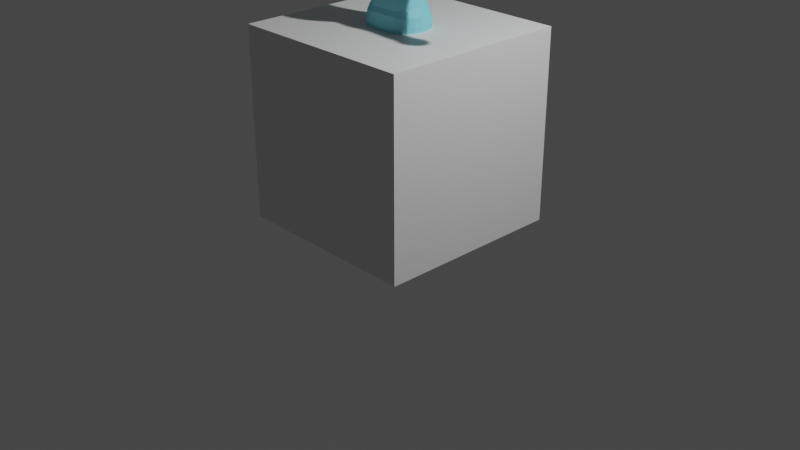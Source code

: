 # Source: miku.blend  (saved by Blender 3.3.6; exported with 4.5.12 LTS)
import bpy
from mathutils import Matrix  # noqa: F401  (used for matrix-valued properties, if any)

bpy.ops.wm.read_factory_settings(use_empty=True)
scene = bpy.context.scene
scene.name = 'Scene'

# ---- collections
col_collection = bpy.data.collections.new('Collection'); scene.collection.children.link(col_collection)
col_model = bpy.data.collections.new('Model'); scene.collection.children.link(col_model)

# ---- materials (node trees are filled in below, after node groups)
mat_material = bpy.data.materials.new('Material')
mat_material.alpha_threshold = 0.0
mat_material.use_transparent_shadow = False
mat_material.roughness = 0.5
mat_material.line_color = (0.0, 0.0, 0.0, 1.0)
mat_material_001 = bpy.data.materials.new('Material.001')
mat_material_001.use_transparent_shadow = False

# ---- material node trees
mat_material.use_nodes = True; mat_material.node_tree.nodes.clear()
_N = mat_material.node_tree.nodes; _L = mat_material.node_tree.links
n0 = _N.new('ShaderNodeOutputMaterial'); n0.name = 'Material Output'; n0.location = (300, 300)
n1 = _N.new('ShaderNodeBsdfPrincipled'); n1.name = 'Principled BSDF'; n1.location = (10, 300)
n1.distribution = 'GGX'
n1.subsurface_method = 'RANDOM_WALK_SKIN'
n1.inputs[3].default_value = 1.45
n1.inputs[27].default_value = (0.0, 0.0, 0.0, 1.0)
n1.inputs[28].default_value = 1.0
_L.new(n1.outputs[0], n0.inputs[0])
n0.is_active_output = True
mat_material_001.use_nodes = True; mat_material_001.node_tree.nodes.clear()
_N = mat_material_001.node_tree.nodes; _L = mat_material_001.node_tree.links
n0 = _N.new('ShaderNodeBsdfPrincipled'); n0.name = 'Principled BSDF'; n0.location = (10, 300)
n0.distribution = 'GGX'
n0.subsurface_method = 'RANDOM_WALK_SKIN'
n0.inputs[0].default_value = (0.215, 0.6679, 0.8, 1.0)
n0.inputs[3].default_value = 1.45
n0.inputs[27].default_value = (0.0, 0.0, 0.0, 1.0)
n0.inputs[28].default_value = 1.0
n1 = _N.new('ShaderNodeOutputMaterial'); n1.name = 'Material Output'; n1.location = (300, 300)
_L.new(n0.outputs[0], n1.inputs[0])
n1.is_active_output = True

# ---- world
world_world = bpy.data.worlds.new('World'); scene.world = world_world
world_world.use_nodes = True; world_world.node_tree.nodes.clear()
_N = world_world.node_tree.nodes; _L = world_world.node_tree.links
n0 = _N.new('ShaderNodeOutputWorld'); n0.name = 'World Output'; n0.location = (300, 300)
n1 = _N.new('ShaderNodeBackground'); n1.name = 'Background'; n1.location = (10, 300)
n1.inputs[0].default_value = (0.05088, 0.05088, 0.05088, 1.0)
_L.new(n1.outputs[0], n0.inputs[0])
n0.is_active_output = True
world_world.color = (0.05088, 0.05088, 0.05088)
world_world.use_sun_shadow = False
world_world.sun_shadow_jitter_overblur = 0.0

# ---- cameras
cam_camera = bpy.data.cameras.new('Camera')
cam_camera.clip_end = 100.0
cam_camera.ortho_scale = 7.314

# ---- lights
light_light = bpy.data.lights.new('Light', 'POINT')
light_light.transmission_factor = 0.0
light_light.energy = 1000.0
light_light.shadow_soft_size = 0.1
light_light.shadow_maximum_resolution = 0.006
light_light.use_absolute_resolution = True

# ---- meshes
me_cube = bpy.data.meshes.new('Cube')
me_cube.from_pydata([(1.0, 1.0, 1.0), (1.0, 1.0, -1.0), (1.0, -1.0, 1.0), (1.0, -1.0, -1.0), (-1.0, 1.0, 1.0), (-1.0, 1.0, -1.0), (-1.0, -1.0, 1.0), (-1.0, -1.0, -1.0)], [], [(0, 4, 6, 2), (3, 2, 6, 7), (7, 6, 4, 5), (5, 1, 3, 7), (1, 0, 2, 3), (5, 4, 0, 1)])
_uv = me_cube.uv_layers.new(name='UVMap')
_uv.uv.foreach_set('vector', [0.625, 0.5, 0.875, 0.5, 0.875, 0.75, 0.625, 0.75, 0.375, 0.75, 0.625, 0.75, 0.625, 1.0, 0.375, 1.0, 0.375, 0.0, 0.625, 0.0, 0.625, 0.25, 0.375, 0.25, 0.125, 0.5, 0.375, 0.5, 0.375, 0.75, 0.125, 0.75, 0.375, 0.5, 0.625, 0.5, 0.625, 0.75, 0.375, 0.75, 0.375, 0.25, 0.625, 0.25, 0.625, 0.5, 0.375, 0.5])
me_cube.materials.append(mat_material)
me_cube.use_mirror_vertex_groups = False
me_cube.update()
me_cube_001 = bpy.data.meshes.new('Cube.001')
me_cube_001.from_pydata([(0.6942, -0.495, -0.7541), (0.5491, -0.495, 1.089), (0.6942, 0.495, -0.7541), (0.5491, 0.3797, 1.089), (8.941e-08, 0.3834, -0.2541), (7.451e-08, 0.2837, 0.2459), (8.941e-08, 0.3769, 0.7459), (8.941e-08, -0.3834, -0.2541), (0.3817, -0.3872, 1.399), (0.4026, -0.3551, 2.276), (0.3817, 0.3505, 1.456), (0.4026, 0.3551, 2.276), (7.451e-08, -0.3422, 0.2459), (8.941e-08, -0.6172, 0.622), (0.5462, -0.3834, -0.2503), (0.409, -0.3422, 0.2556), (0.7266, -0.5437, -1.233), (0.6602, -0.5437, -0.114), (0.7266, 0.5437, -1.233), (0.6602, 0.5437, -0.114), (0.2839, -0.2037, -4.745), (-0.1152, -0.2941, -0.8205), (0.2839, 0.2128, -4.867), (-0.1152, 0.2941, -0.8205), (0.6317, -0.2037, -4.745), (0.7902, -0.2941, -0.7718), (0.6317, 0.2128, -4.867), (0.7902, 0.2941, -0.7718), (0.2961, -0.194, -4.515), (0.2882, -0.1898, -3.827), (0.6297, -0.1927, -4.301), (0.1761, -0.2855, -1.966), (0.1761, 0.2855, -1.966), (0.6297, 0.1417, -4.294), (0.2882, 0.1898, -3.827), (0.2961, 0.12, -4.504), (0.6284, 0.2855, -1.966), (0.2936, 0.1417, -4.294), (0.6406, 0.1898, -3.827), (0.6248, 0.12, -4.504), (0.6284, -0.2855, -1.966), (0.2936, -0.1927, -4.301), (0.6406, -0.1898, -3.827), (0.6248, -0.194, -4.515), (0.2839, -0.6408, -4.82), (0.6317, -0.6408, -4.82), (0.2961, -0.6505, -4.672), (0.6248, -0.6505, -4.672), (0.4959, -0.6172, 0.6048), (0.5462, 0.3834, -0.2503), (0.409, 0.2837, 0.2556), (0.4959, 0.3769, 0.7287), (0.1741, -0.2005, 0.8647), (0.1741, -0.2005, 1.444), (0.1741, 0.2005, 0.8647), (0.1741, 0.2005, 1.444), (2.98e-08, 0.3505, 1.375), (4.47e-08, 0.3551, 2.375), (2.98e-08, -0.3872, 1.208), (4.47e-08, -0.3551, 2.375), (-1.192e-07, 0.5437, -1.366), (5.96e-08, 0.5437, -0.06048), (-1.192e-07, -0.5437, -1.366), (5.96e-08, -0.5437, -0.06048), (0.0, 0.2005, 0.8647), (0.0, 0.2005, 1.444), (0.0, -0.2005, 0.8647), (0.0, -0.2005, 1.444), (5.96e-08, 0.495, -0.7541), (5.96e-08, 0.3797, 1.246), (5.96e-08, -0.495, -0.7541), (5.96e-08, -0.495, 1.246), (0.4859, 0.4427, 1.944), (0.4736, 0.4427, 1.596), (0.4859, -0.4427, 1.944), (0.4736, -0.4427, 1.596), (2.98e-08, -0.4427, 1.946), (2.98e-08, -0.4427, 1.517), (2.98e-08, 0.4427, 1.946), (2.98e-08, 0.4427, 1.517), (0.2811, -0.267, 0.6481), (0.2811, -0.267, 1.124), (0.2811, 0.267, 0.6481), (0.2811, 0.267, 1.124), (2.458, -0.1599, 0.7436), (2.458, -0.1599, 1.029), (2.458, 0.1599, 0.7436), (2.458, 0.1599, 1.029), (2.079, 0.171, 0.7337), (1.7, 0.1077, 0.7902), (2.273, 0.2123, 1.103), (0.9413, 0.1444, 0.7575), (0.9413, 0.1444, 1.015), (2.273, 0.2123, 0.6784), (1.7, 0.1077, 0.9822), (2.079, 0.171, 1.039), (0.9413, -0.1444, 0.7575), (2.273, -0.2123, 1.103), (1.7, -0.1077, 0.7902), (2.079, -0.171, 0.7337), (2.079, -0.171, 1.039), (1.7, -0.1077, 0.9822), (2.273, -0.2123, 0.6784), (0.9413, -0.1444, 1.015), (1.294, 0.1865, 0.7199), (1.347, 0.184, 0.7221), (1.311, 0.1887, 0.718), (1.33, 0.1878, 0.7188), (1.347, 0.184, 1.05), (1.294, 0.1865, 1.053), (1.33, 0.1878, 1.054), (1.311, 0.1887, 1.054), (1.347, -0.184, 0.7221), (1.294, -0.1865, 0.7199), (1.33, -0.1878, 0.7188), (1.311, -0.1887, 0.718), (1.294, -0.1865, 1.053), (1.347, -0.184, 1.05), (1.311, -0.1887, 1.054), (1.33, -0.1878, 1.054), (2.698, -0.2123, 0.6784), (2.698, -0.2123, 1.103), (2.698, 0.2123, 0.6784), (2.698, 0.2123, 1.103), (0.1842, -0.2494, -2.829), (0.2035, -0.2338, -3.126), (0.1861, -0.2463, -2.897), (0.1904, -0.2422, -2.978), (0.1966, -0.2379, -3.058), (0.2035, 0.2338, -3.126), (0.1842, 0.2494, -2.829), (0.1966, 0.2379, -3.058), (0.1904, 0.2422, -2.978), (0.1861, 0.2463, -2.897), (0.7269, 0.2338, -3.126), (0.728, 0.2494, -2.829), (0.7326, 0.2379, -3.058), (0.7348, 0.2422, -2.978), (0.7332, 0.2463, -2.897), (0.7269, -0.2338, -3.126), (0.728, -0.2494, -2.829), (0.7326, -0.2379, -3.058), (0.7348, -0.2422, -2.978), (0.7332, -0.2463, -2.897), (0.2839, -0.3629, -4.793), (0.2839, -0.5264, -4.811), (0.2961, -0.5147, -4.615), (0.2961, -0.3682, -4.551), (0.6317, -0.3629, -4.793), (0.6317, -0.5264, -4.811), (0.6248, -0.5147, -4.615), (0.6248, -0.3682, -4.551)], [], [(6, 69, 3, 51), (51, 3, 1, 48), (68, 2, 0, 70), (78, 57, 11, 72), (72, 11, 9, 74), (56, 10, 8, 58), (5, 6, 51, 50), (60, 61, 19, 18), (18, 19, 17, 16), (4, 5, 50, 49), (60, 18, 16, 62), (68, 4, 49, 2), (31, 21, 23, 32), (32, 23, 27, 36), (36, 27, 25, 40), (40, 25, 21, 31), (22, 26, 24, 20), (27, 23, 21, 25), (146, 145, 44, 46), (30, 42, 29, 41), (124, 31, 32, 130), (130, 32, 36, 135), (26, 39, 43, 24), (33, 38, 42, 30), (28, 41, 37, 35), (38, 134, 139, 42), (22, 35, 39, 26), (37, 34, 38, 33), (135, 36, 40, 140), (34, 129, 134, 38), (20, 28, 35, 22), (41, 29, 34, 37), (42, 139, 125, 29), (140, 40, 31, 124), (45, 47, 46, 44), (145, 149, 45, 44), (150, 146, 46, 47), (149, 150, 47, 45), (2, 49, 14, 0), (64, 65, 55, 54), (54, 55, 53, 52), (15, 48, 13, 12), (64, 54, 52, 66), (14, 15, 12, 7), (11, 57, 59, 9), (74, 9, 59, 76), (19, 61, 63, 17), (16, 17, 63, 62), (50, 51, 48, 15), (55, 65, 67, 53), (49, 50, 15, 14), (52, 53, 67, 66), (0, 14, 7, 70), (3, 69, 71, 1), (48, 1, 71, 13), (8, 75, 77, 58), (75, 74, 76, 77), (10, 73, 75, 8), (73, 72, 74, 75), (56, 79, 73, 10), (79, 78, 72, 73), (80, 81, 83, 82), (88, 95, 87, 86), (86, 87, 85, 84), (96, 103, 81, 80), (88, 86, 84, 99), (92, 83, 81, 103), (87, 95, 100, 85), (95, 94, 101, 100), (113, 116, 103, 96), (94, 108, 117, 101), (82, 91, 96, 80), (109, 92, 103, 116), (91, 92, 109, 104), (89, 88, 99, 98), (84, 85, 100, 99), (99, 100, 101, 98), (102, 97, 90, 93), (98, 101, 117, 112), (82, 83, 92, 91), (91, 104, 113, 96), (105, 89, 98, 112), (89, 94, 95, 88), (109, 116, 118, 111), (111, 118, 119, 110), (110, 119, 117, 108), (105, 112, 114, 107), (107, 114, 115, 106), (106, 115, 113, 104), (116, 113, 115, 118), (118, 115, 114, 119), (119, 114, 112, 117), (108, 105, 107, 110), (110, 107, 106, 111), (111, 106, 104, 109), (105, 108, 94, 89), (93, 90, 123, 122), (122, 123, 121, 120), (120, 121, 97, 102), (93, 122, 120, 102), (123, 90, 97, 121), (140, 124, 126, 143), (143, 126, 127, 142), (142, 127, 128, 141), (141, 128, 125, 139), (135, 140, 143, 138), (138, 143, 142, 137), (137, 142, 141, 136), (136, 141, 139, 134), (130, 135, 138, 133), (133, 138, 137, 132), (132, 137, 136, 131), (131, 136, 134, 129), (124, 130, 133, 126), (126, 133, 132, 127), (127, 132, 131, 128), (128, 131, 129, 125), (29, 125, 129, 34), (35, 37, 33, 39), (39, 33, 30, 43), (43, 30, 41, 28), (24, 43, 151, 148), (148, 151, 150, 149), (43, 28, 147, 151), (151, 147, 146, 150), (20, 24, 148, 144), (144, 148, 149, 145), (28, 20, 144, 147), (147, 144, 145, 146)])
_uv = me_cube_001.uv_layers.new(name='UVMap')
_uv.uv.foreach_set('vector', [0.5625, 0.375, 0.625, 0.375, 0.625, 0.5, 0.5625, 0.5, 0.5625, 0.5, 0.625, 0.5, 0.625, 0.75, 0.5625, 0.75, 0.25, 0.5, 0.375, 0.5, 0.375, 0.75, 0.25, 0.75, 0.5417, 0.375, 0.625, 0.375, 0.625, 0.5, 0.5417, 0.5, 0.5417, 0.5, 0.625, 0.5, 0.625, 0.75, 0.5417, 0.75, 0.25, 0.5, 0.375, 0.5, 0.375, 0.75, 0.25, 0.75, 0.5, 0.375, 0.5625, 0.375, 0.5625, 0.5, 0.5, 0.5, 0.375, 0.375, 0.625, 0.375, 0.625, 0.5, 0.375, 0.5, 0.375, 0.5, 0.625, 0.5, 0.625, 0.75, 0.375, 0.75, 0.4375, 0.375, 0.5, 0.375, 0.5, 0.5, 0.4375, 0.5, 0.25, 0.5, 0.375, 0.5, 0.375, 0.75, 0.25, 0.75, 0.375, 0.375, 0.4375, 0.375, 0.4375, 0.5, 0.375, 0.5, 0.575, 0.0, 0.625, 0.0, 0.625, 0.25, 0.575, 0.25, 0.575, 0.25, 0.625, 0.25, 0.625, 0.5, 0.575, 0.5, 0.575, 0.5, 0.625, 0.5, 0.625, 0.75, 0.575, 0.75, 0.575, 0.75, 0.625, 0.75, 0.625, 1.0, 0.575, 1.0, 0.125, 0.5, 0.375, 0.5, 0.375, 0.75, 0.125, 0.75, 0.625, 0.5, 0.875, 0.5, 0.875, 0.75, 0.625, 0.75, 0.425, 0.0, 0.375, 0.0, 0.375, 0.0, 0.425, 0.0, 0.4405, 0.75, 0.475, 0.75, 0.475, 1.0, 0.4405, 1.0, 0.5324, 0.0, 0.575, 0.0, 0.575, 0.25, 0.5324, 0.25, 0.5324, 0.25, 0.575, 0.25, 0.575, 0.5, 0.5324, 0.5, 0.375, 0.5, 0.425, 0.5, 0.425, 0.75, 0.375, 0.75, 0.4405, 0.5, 0.475, 0.5, 0.475, 0.75, 0.4405, 0.75, 0.425, 0.0, 0.4405, 0.0, 0.4405, 0.25, 0.425, 0.25, 0.475, 0.5, 0.5163, 0.5, 0.5163, 0.75, 0.475, 0.75, 0.375, 0.25, 0.425, 0.25, 0.425, 0.5, 0.375, 0.5, 0.4405, 0.25, 0.475, 0.25, 0.475, 0.5, 0.4405, 0.5, 0.5324, 0.5, 0.575, 0.5, 0.575, 0.75, 0.5324, 0.75, 0.475, 0.25, 0.5163, 0.25, 0.5163, 0.5, 0.475, 0.5, 0.375, 0.0, 0.425, 0.0, 0.425, 0.25, 0.375, 0.25, 0.4405, 0.0, 0.475, 0.0, 0.475, 0.25, 0.4405, 0.25, 0.475, 0.75, 0.5163, 0.75, 0.5163, 1.0, 0.475, 1.0, 0.5324, 0.75, 0.575, 0.75, 0.575, 1.0, 0.5324, 1.0, 0.375, 0.75, 0.425, 0.75, 0.425, 1.0, 0.375, 1.0, 0.125, 0.75, 0.375, 0.75, 0.375, 0.75, 0.125, 0.75, 0.425, 0.75, 0.425, 1.0, 0.425, 1.0, 0.425, 0.75, 0.375, 0.75, 0.425, 0.75, 0.425, 0.75, 0.375, 0.75, 0.375, 0.5, 0.4375, 0.5, 0.4375, 0.75, 0.375, 0.75, 0.375, 0.375, 0.625, 0.375, 0.625, 0.5, 0.375, 0.5, 0.375, 0.5, 0.625, 0.5, 0.625, 0.75, 0.375, 0.75, 0.5, 0.75, 0.5625, 0.75, 0.5625, 0.875, 0.5, 0.875, 0.25, 0.5, 0.375, 0.5, 0.375, 0.75, 0.25, 0.75, 0.4375, 0.75, 0.5, 0.75, 0.5, 0.875, 0.4375, 0.875, 0.625, 0.5, 0.75, 0.5, 0.75, 0.75, 0.625, 0.75, 0.5417, 0.75, 0.625, 0.75, 0.625, 0.875, 0.5417, 0.875, 0.625, 0.5, 0.75, 0.5, 0.75, 0.75, 0.625, 0.75, 0.375, 0.75, 0.625, 0.75, 0.625, 0.875, 0.375, 0.875, 0.5, 0.5, 0.5625, 0.5, 0.5625, 0.75, 0.5, 0.75, 0.625, 0.5, 0.75, 0.5, 0.75, 0.75, 0.625, 0.75, 0.4375, 0.5, 0.5, 0.5, 0.5, 0.75, 0.4375, 0.75, 0.375, 0.75, 0.625, 0.75, 0.625, 0.875, 0.375, 0.875, 0.375, 0.75, 0.4375, 0.75, 0.4375, 0.875, 0.375, 0.875, 0.625, 0.5, 0.75, 0.5, 0.75, 0.75, 0.625, 0.75, 0.5625, 0.75, 0.625, 0.75, 0.625, 0.875, 0.5625, 0.875, 0.375, 0.75, 0.4583, 0.75, 0.4583, 0.875, 0.375, 0.875, 0.4583, 0.75, 0.5417, 0.75, 0.5417, 0.875, 0.4583, 0.875, 0.375, 0.5, 0.4583, 0.5, 0.4583, 0.75, 0.375, 0.75, 0.4583, 0.5, 0.5417, 0.5, 0.5417, 0.75, 0.4583, 0.75, 0.375, 0.375, 0.4583, 0.375, 0.4583, 0.5, 0.375, 0.5, 0.4583, 0.375, 0.5417, 0.375, 0.5417, 0.5, 0.4583, 0.5, 0.375, 0.0, 0.625, 0.0, 0.625, 0.25, 0.375, 0.25, 0.375, 0.45, 0.625, 0.45, 0.625, 0.5, 0.375, 0.5, 0.375, 0.5, 0.625, 0.5, 0.625, 0.75, 0.375, 0.75, 0.375, 0.95, 0.625, 0.95, 0.625, 1.0, 0.375, 1.0, 0.325, 0.5, 0.375, 0.5, 0.375, 0.75, 0.325, 0.75, 0.825, 0.5, 0.875, 0.5, 0.875, 0.75, 0.825, 0.75, 0.625, 0.5, 0.675, 0.5, 0.675, 0.75, 0.625, 0.75, 0.675, 0.5, 0.725, 0.5, 0.725, 0.75, 0.675, 0.75, 0.375, 0.9044, 0.625, 0.9044, 0.625, 0.95, 0.375, 0.95, 0.725, 0.5, 0.7707, 0.5, 0.7707, 0.75, 0.725, 0.75, 0.125, 0.5, 0.175, 0.5, 0.175, 0.75, 0.125, 0.75, 0.7794, 0.5, 0.825, 0.5, 0.825, 0.75, 0.7794, 0.75, 0.375, 0.3, 0.625, 0.3, 0.625, 0.3456, 0.375, 0.3456, 0.275, 0.5, 0.325, 0.5, 0.325, 0.75, 0.275, 0.75, 0.375, 0.75, 0.625, 0.75, 0.625, 0.8, 0.375, 0.8, 0.375, 0.8, 0.625, 0.8, 0.625, 0.85, 0.375, 0.85, 0.375, 0.0, 0.625, 0.0, 0.625, 0.25, 0.375, 0.25, 0.375, 0.85, 0.625, 0.85, 0.625, 0.8957, 0.375, 0.8957, 0.375, 0.25, 0.625, 0.25, 0.625, 0.3, 0.375, 0.3, 0.175, 0.5, 0.2206, 0.5, 0.2206, 0.75, 0.175, 0.75, 0.2293, 0.5, 0.275, 0.5, 0.275, 0.75, 0.2293, 0.75, 0.375, 0.4, 0.625, 0.4, 0.625, 0.45, 0.375, 0.45, 0.7794, 0.5, 0.7794, 0.75, 0.7766, 0.7485, 0.7766, 0.5015, 0.7766, 0.5015, 0.7766, 0.7485, 0.7734, 0.7485, 0.7734, 0.5015, 0.7734, 0.5015, 0.7734, 0.7485, 0.7707, 0.75, 0.7707, 0.5, 0.2293, 0.5, 0.2293, 0.75, 0.2266, 0.7485, 0.2266, 0.5015, 0.2266, 0.5015, 0.2266, 0.7485, 0.2234, 0.7485, 0.2234, 0.5015, 0.2234, 0.5015, 0.2234, 0.7485, 0.2206, 0.75, 0.2206, 0.5, 0.625, 0.9044, 0.375, 0.9044, 0.3765, 0.9017, 0.6235, 0.9017, 0.6235, 0.9017, 0.3765, 0.9017, 0.3765, 0.8984, 0.6235, 0.8984, 0.6235, 0.8984, 0.3765, 0.8984, 0.375, 0.8957, 0.625, 0.8957, 0.625, 0.3543, 0.375, 0.3543, 0.3765, 0.3516, 0.6235, 0.3516, 0.6235, 0.3516, 0.3765, 0.3516, 0.3765, 0.3483, 0.6235, 0.3483, 0.6235, 0.3483, 0.3765, 0.3483, 0.375, 0.3456, 0.625, 0.3456, 0.375, 0.3543, 0.625, 0.3543, 0.625, 0.4, 0.375, 0.4, 0.375, 0.25, 0.625, 0.25, 0.625, 0.5, 0.375, 0.5, 0.375, 0.5, 0.625, 0.5, 0.625, 0.75, 0.375, 0.75, 0.375, 0.75, 0.625, 0.75, 0.625, 1.0, 0.375, 1.0, 0.125, 0.5, 0.375, 0.5, 0.375, 0.75, 0.125, 0.75, 0.625, 0.5, 0.875, 0.5, 0.875, 0.75, 0.625, 0.75, 0.5324, 0.75, 0.5324, 1.0, 0.529, 0.9994, 0.529, 0.7506, 0.529, 0.7506, 0.529, 0.9994, 0.525, 0.9978, 0.525, 0.7521, 0.525, 0.7521, 0.525, 0.9978, 0.5203, 0.9994, 0.5203, 0.7506, 0.5203, 0.7506, 0.5203, 0.9994, 0.5163, 1.0, 0.5163, 0.75, 0.5324, 0.5, 0.5324, 0.75, 0.529, 0.7506, 0.529, 0.4994, 0.529, 0.4994, 0.529, 0.7506, 0.525, 0.7521, 0.525, 0.4979, 0.525, 0.4979, 0.525, 0.7521, 0.5203, 0.7506, 0.5203, 0.4994, 0.5203, 0.4994, 0.5203, 0.7506, 0.5163, 0.75, 0.5163, 0.5, 0.5324, 0.25, 0.5324, 0.5, 0.529, 0.4994, 0.529, 0.2502, 0.529, 0.2502, 0.529, 0.4994, 0.525, 0.4979, 0.525, 0.2508, 0.525, 0.2508, 0.525, 0.4979, 0.5203, 0.4994, 0.5203, 0.2502, 0.5203, 0.2502, 0.5203, 0.4994, 0.5163, 0.5, 0.5163, 0.25, 0.5324, 0.0, 0.5324, 0.25, 0.529, 0.2502, 0.529, 0.000117, 0.529, 0.000117, 0.529, 0.2502, 0.525, 0.2508, 0.525, 0.0004667, 0.525, 0.0004667, 0.525, 0.2508, 0.5203, 0.2502, 0.5203, 0.000124, 0.5203, 0.000124, 0.5203, 0.2502, 0.5163, 0.25, 0.5163, 0.0, 0.475, 0.0, 0.5163, 0.0, 0.5163, 0.25, 0.475, 0.25, 0.425, 0.25, 0.4405, 0.25, 0.4405, 0.5, 0.425, 0.5, 0.425, 0.5, 0.4405, 0.5, 0.4405, 0.75, 0.425, 0.75, 0.425, 0.75, 0.4405, 0.75, 0.4405, 1.0, 0.425, 1.0, 0.375, 0.75, 0.425, 0.75, 0.425, 0.75, 0.375, 0.75, 0.375, 0.75, 0.425, 0.75, 0.425, 0.75, 0.375, 0.75, 0.425, 0.75, 0.425, 1.0, 0.425, 1.0, 0.425, 0.75, 0.425, 0.75, 0.425, 1.0, 0.425, 1.0, 0.425, 0.75, 0.125, 0.75, 0.375, 0.75, 0.375, 0.75, 0.125, 0.75, 0.125, 0.75, 0.375, 0.75, 0.375, 0.75, 0.125, 0.75, 0.425, 0.0, 0.375, 0.0, 0.375, 0.0, 0.425, 0.0, 0.425, 0.0, 0.375, 0.0, 0.375, 0.0, 0.425, 0.0])
me_cube_001.materials.append(mat_material_001)
me_cube_001.update()
arm_armature_003 = bpy.data.armatures.new('Armature.003')  # bones are not reproduced
arm_armature_002 = bpy.data.armatures.new('Armature.002')  # bones are not reproduced

# ---- objects
ob_cube = bpy.data.objects.new('Cube', me_cube)
ob_light = bpy.data.objects.new('Light', light_light)
ob_camera = bpy.data.objects.new('Camera', cam_camera)
ob_referenceimage = bpy.data.objects.new('ReferenceImage', None)
ob_control_rig = bpy.data.objects.new('control_rig', arm_armature_003)
ob_body = bpy.data.objects.new('body', me_cube_001)
ob_game_rig = bpy.data.objects.new('game_rig', arm_armature_002)

# ---- transforms, parenting, visibility, modifiers, constraints
ob_cube.location = (0.0, 0.0, 1.011)
ob_cube.lock_rotations_4d = False
ob_cube.empty_display_type = 'ARROWS'
ob_cube.lineart.crease_threshold = 0.0
ob_light.location = (4.076, 1.005, 5.904)
ob_light.rotation_euler = (0.6503, 0.05522, 1.866)
ob_light.lock_rotations_4d = False
ob_light.empty_display_type = 'ARROWS'
ob_light.color = (0.0, 0.0, 0.0, 0.0)
ob_light.lineart.crease_threshold = 0.0
ob_camera.location = (7.359, -6.926, 4.958)
ob_camera.rotation_euler = (1.109, 0.0, 0.8149)
ob_camera.lock_rotations_4d = False
ob_camera.empty_display_type = 'ARROWS'
ob_camera.color = (0.0, 0.0, 0.0, 0.0)
ob_camera.display_type = 'WIRE'
ob_camera.lineart.crease_threshold = 0.0
ob_referenceimage.location = (0.0, 0.0, 1.843)
ob_referenceimage.rotation_euler = (1.571, -0.0, -0.0)
ob_referenceimage.scale = (0.7372, 0.7372, 0.7372)
ob_referenceimage.empty_display_type = 'IMAGE'
ob_referenceimage.empty_display_size = 5.0
ob_referenceimage.use_empty_image_alpha = True
ob_referenceimage.color = (1.0, 1.0, 1.0, 0.1732)
ob_control_rig.location = (0.0, 0.0, 0.0)
ob_body.parent = ob_game_rig
ob_body.location = (0.0, 0.0, 2.398)
ob_body.scale = (0.4967, 0.4967, 0.4967)
_vg = ob_body.vertex_groups.new(name='Hips')
for _i, _w in zip([0, 2, 4, 5, 7, 12, 13, 14, 15, 16, 17, 18, 19, 48, 49, 50, 60, 61, 62, 63, 68, 70], [0.4631, 0.429, 0.7905, 0.1037, 0.7517, 0.176, 0.05712, 0.7139, 0.1363, 0.1816, 0.6034, 0.2174, 0.6116, 0.03316, 0.7289, 0.1042, 0.7527, 0.8638, 0.7141, 0.8542, 0.8334, 0.8051]): _vg.add([_i], _w, 'REPLACE')
_vg = ob_body.vertex_groups.new(name='Spine')
for _i, _w in zip([0, 1, 2, 4, 5, 6, 7, 12, 13, 14, 15, 48, 49, 50, 51, 68, 69, 70, 71], [0.05711, 0.0702, 0.0484, 0.1434, 0.7761, 0.1288, 0.156, 0.6309, 0.2191, 0.1437, 0.6849, 0.1936, 0.1374, 0.7588, 0.1361, 0.02438, 0.06285, 0.04513, 0.1028]): _vg.add([_i], _w, 'REPLACE')
_vg = ob_body.vertex_groups.new(name='Chest')
for _i, _w in zip([1, 3, 5, 6, 7, 12, 13, 15, 48, 50, 51, 52, 53, 54, 55, 64, 66, 69, 71], [0.2078, 0.07607, 0.09149, 0.7087, 0.01186, 0.1314, 0.5275, 0.1174, 0.5491, 0.09438, 0.6413, 0.1923, 0.01787, 0.5455, 0.04457, 0.8504, 0.4581, 0.2862, 0.2909]): _vg.add([_i], _w, 'REPLACE')
_vg = ob_body.vertex_groups.new(name='Neck')
for _i, _w in zip([52, 53, 54, 55, 64, 65, 66, 67], [0.1157, 0.8699, 0.2227, 0.9218, 0.06654, 0.9717, 0.07462, 0.9307]): _vg.add([_i], _w, 'REPLACE')
_vg = ob_body.vertex_groups.new(name='Head')
_vg.add([8, 9, 10, 11, 56, 57, 58, 59, 72, 73, 74, 75, 76, 77, 78, 79], 1.0, 'REPLACE')
_vg = ob_body.vertex_groups.new(name='Shoulder.L')
for _i, _w in zip([1, 3, 6, 12, 13, 15, 48, 50, 51, 52, 53, 54, 55, 64, 66, 67, 69, 71, 80, 81, 82, 83], [0.7051, 0.9034, 0.1431, 0.046, 0.1914, 0.03714, 0.2109, 0.007693, 0.2004, 0.692, 0.0962, 0.2318, 0.01193, 0.08305, 0.4673, 0.05218, 0.6392, 0.5797, 0.2506, 0.7832, 0.7721, 0.1831]): _vg.add([_i], _w, 'REPLACE')
_vg = ob_body.vertex_groups.new(name='Arm.Upper.L')
for _i, _w in zip([80, 81, 82, 83, 91, 92, 96, 103, 104, 105, 106, 107, 108, 109, 110, 111, 112, 113, 114, 115, 116, 117, 118, 119], [0.7488, 0.2164, 0.2275, 0.8166, 0.9713, 0.9868, 0.9784, 0.9704, 0.8114, 0.08026, 0.3463, 0.2708, 0.06813, 0.8312, 0.2534, 0.3319, 0.09627, 0.7965, 0.2888, 0.3621, 0.8118, 0.08517, 0.3521, 0.2769]): _vg.add([_i], _w, 'REPLACE')
_vg = ob_body.vertex_groups.new(name='Arm.Lower.L')
for _i, _w in zip([84, 85, 86, 87, 88, 89, 94, 95, 98, 99, 100, 101, 104, 105, 106, 107, 108, 109, 110, 111, 112, 113, 114, 115, 116, 117, 118, 119], [0.9999, 0.9999, 0.9999, 1.0, 0.9999, 0.9972, 0.9982, 0.9999, 0.9961, 0.9998, 0.9999, 0.997, 0.1873, 0.9196, 0.6532, 0.7288, 0.9318, 0.1682, 0.7464, 0.6678, 0.9036, 0.2025, 0.7109, 0.6375, 0.1869, 0.9147, 0.6474, 0.7227]): _vg.add([_i], _w, 'REPLACE')
_vg = ob_body.vertex_groups.new(name='Hand.L')
for _i, _w in zip([90, 93, 97, 102, 122, 123], [0.6691, 0.2449, 0.05991, 0.008096, 0.02331, 0.0617]): _vg.add([_i], _w, 'REPLACE')
_vg = ob_body.vertex_groups.new(name='Thumb.1.L')
for _i, _w in zip([90, 93, 97, 102, 120, 121, 122, 123], [0.153, 0.3492, 0.8408, 0.8401, 0.09135, 0.1116, 0.05463, 0.004653]): _vg.add([_i], _w, 'REPLACE')
_vg = ob_body.vertex_groups.new(name='Thumb.2.L')
_vg = ob_body.vertex_groups.new(name='Thumb.3.L')
_vg = ob_body.vertex_groups.new(name='Index.1.L')
for _i, _w in zip([90, 93, 97, 102, 120, 121, 122, 123], [0.007556, 0.07735, 0.07412, 0.08998, 0.8154, 0.7635, 0.1133, 0.07753]): _vg.add([_i], _w, 'REPLACE')
_vg = ob_body.vertex_groups.new(name='Index.2.L')
_vg = ob_body.vertex_groups.new(name='Index.3.L')
_vg = ob_body.vertex_groups.new(name='Middle.1.L')
_vg = ob_body.vertex_groups.new(name='Middle.2.L')
_vg = ob_body.vertex_groups.new(name='Middle.3.L')
_vg = ob_body.vertex_groups.new(name='Ring.1.L')
for _i, _w in zip([90, 93, 121, 122, 123], [0.108, 0.07289, 0.09368, 0.1005, 0.769]): _vg.add([_i], _w, 'REPLACE')
_vg = ob_body.vertex_groups.new(name='Ring.2.L')
_vg = ob_body.vertex_groups.new(name='Ring.3.L')
_vg = ob_body.vertex_groups.new(name='Little.1.L')
for _i, _w in zip([90, 93, 102, 120, 122, 123], [0.03229, 0.2556, 0.01149, 0.06735, 0.695, 0.0644]): _vg.add([_i], _w, 'REPLACE')
_vg = ob_body.vertex_groups.new(name='Little.2.L')
_vg = ob_body.vertex_groups.new(name='Little.3.L')
_vg = ob_body.vertex_groups.new(name='Shoulder.R')
_vg = ob_body.vertex_groups.new(name='Arm.Upper.R')
_vg = ob_body.vertex_groups.new(name='Arm.Lower.R')
_vg = ob_body.vertex_groups.new(name='Hand.R')
_vg = ob_body.vertex_groups.new(name='Thumb.1.R')
_vg = ob_body.vertex_groups.new(name='Thumb.2.R')
_vg = ob_body.vertex_groups.new(name='Thumb.3.R')
_vg = ob_body.vertex_groups.new(name='Index.1.R')
_vg = ob_body.vertex_groups.new(name='Index.2.R')
_vg = ob_body.vertex_groups.new(name='Index.3.R')
_vg = ob_body.vertex_groups.new(name='Middle.1.R')
_vg = ob_body.vertex_groups.new(name='Middle.2.R')
_vg = ob_body.vertex_groups.new(name='Middle.3.R')
_vg = ob_body.vertex_groups.new(name='Ring.1.R')
_vg = ob_body.vertex_groups.new(name='Ring.2.R')
_vg = ob_body.vertex_groups.new(name='Ring.3.R')
_vg = ob_body.vertex_groups.new(name='Little.1.R')
_vg = ob_body.vertex_groups.new(name='Little.2.R')
_vg = ob_body.vertex_groups.new(name='Little.3.R')
_vg = ob_body.vertex_groups.new(name='Leg.Upper.L')
for _i, _w in zip([0, 2, 4, 7, 14, 16, 17, 18, 19, 21, 23, 25, 27, 31, 32, 36, 40, 49, 60, 61, 62, 63, 68, 70, 124, 126, 127, 128, 129, 130, 131, 132, 133, 134, 135, 136, 137, 138, 139, 140, 141, 142, 143], [0.467, 0.5129, 0.03879, 0.05011, 0.1094, 0.8184, 0.3966, 0.7826, 0.3884, 1.0, 1.0, 0.9999, 0.9999, 0.9997, 0.9987, 0.9977, 0.9988, 0.1107, 0.2473, 0.1362, 0.2859, 0.1458, 0.1231, 0.1355, 0.9831, 0.7658, 0.301, 0.1078, 0.04605, 0.9514, 0.2106, 0.3869, 0.6733, 0.05641, 0.9302, 0.2315, 0.395, 0.6458, 0.007103, 0.9544, 0.1776, 0.3597, 0.6846]): _vg.add([_i], _w, 'REPLACE')
_vg = ob_body.vertex_groups.new(name='Leg.Lower.L')
for _i, _w in zip([20, 22, 24, 26, 28, 29, 30, 33, 34, 35, 37, 38, 39, 41, 42, 43, 125, 126, 127, 128, 129, 130, 131, 132, 133, 134, 135, 136, 137, 138, 139, 140, 141, 142, 143], [0.02192, 0.1657, 0.01452, 0.1792, 0.0724, 0.999, 0.9556, 0.9608, 0.9965, 0.4773, 0.9645, 0.9956, 0.4785, 0.9582, 0.9981, 0.06761, 0.9869, 0.2342, 0.699, 0.8922, 0.9519, 0.04727, 0.7893, 0.6131, 0.3267, 0.9435, 0.06978, 0.7685, 0.605, 0.3542, 0.9714, 0.04126, 0.8224, 0.6403, 0.3154]): _vg.add([_i], _w, 'REPLACE')
_vg = ob_body.vertex_groups.new(name='Foot.L')
for _i, _w in zip([20, 22, 24, 26, 28, 30, 33, 35, 37, 39, 41, 43, 44, 46, 144, 145, 146, 147, 148, 149, 150, 151], [0.9316, 0.8228, 0.9062, 0.8039, 0.9204, 0.03802, 0.02783, 0.5213, 0.02056, 0.5199, 0.03294, 0.9242, 0.05352, 0.06562, 0.8253, 0.1505, 0.1937, 0.8848, 0.5203, 0.06558, 0.1115, 0.8982]): _vg.add([_i], _w, 'REPLACE')
_vg = ob_body.vertex_groups.new(name='Toe.L')
for _i, _w in zip([20, 24, 44, 45, 46, 47, 144, 145, 146, 147, 148, 149, 150, 151], [0.01486, 0.06155, 0.9462, 0.9858, 0.9339, 0.978, 0.1707, 0.8488, 0.8045, 0.1063, 0.4779, 0.9342, 0.8879, 0.0965]): _vg.add([_i], _w, 'REPLACE')
_vg = ob_body.vertex_groups.new(name='Leg.Upper.R')
_vg = ob_body.vertex_groups.new(name='Leg.Lower.R')
_vg = ob_body.vertex_groups.new(name='Foot.R')
_vg = ob_body.vertex_groups.new(name='Toe.R')
_m = ob_body.modifiers.new('Subdivision', 'SUBSURF')
_m.levels = 2
_m = ob_body.modifiers.new('Mirror', 'MIRROR')
_m = ob_body.modifiers.new('Armature', 'ARMATURE')
_m.object = ob_game_rig
ob_game_rig.location = (0.0, 0.0, 0.0)

# ---- collection membership
col_collection.objects.link(ob_cube)
col_collection.objects.link(ob_light)
col_collection.objects.link(ob_camera)
col_collection.objects.link(ob_referenceimage)
col_collection.objects.link(ob_control_rig)
col_model.objects.link(ob_body)
col_model.objects.link(ob_game_rig)

# ---- scene / render settings (as saved in the file)
scene.camera = ob_camera
scene.frame_start = 1; scene.frame_end = 250; scene.frame_set(71)
scene.render.engine = 'BLENDER_EEVEE_NEXT'
scene.cycles.sampling_pattern = 'TABULATED_SOBOL'
scene.cycles.use_light_tree = False
scene.view_settings.view_transform = 'Filmic'
bpy.context.view_layer.update()
